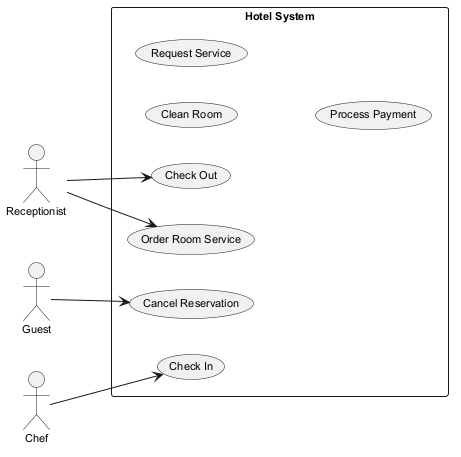

The diagram above was rendered by PlantUML. Its source (embedded in the PNG):
@startuml
skinparam backgroundColor #FFFFFF
skinparam classBackgroundColor #F3E5F5
skinparam classBorderColor #6A1B9A
skinparam defaultFontSize 11
left to right direction
actor "Receptionist" as Receptionist
actor "Guest" as Guest
actor "Chef" as Chef
rectangle "Hotel System" {
  usecase "Cancel Reservation" as UC_CancelReservation
  usecase "Check Out" as UC_CheckOut
  usecase "Order Room Service" as UC_OrderRoomService
  usecase "Clean Room" as UC_CleanRoom
  usecase "Request Service" as UC_RequestService
  usecase "Process Payment" as UC_ProcessPayment
  usecase "Check In" as UC_CheckIn
}
Receptionist --> UC_CheckOut
Receptionist --> UC_OrderRoomService
Guest --> UC_CancelReservation
Chef --> UC_CheckIn
@enduml